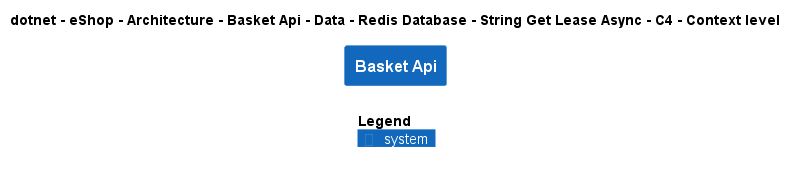

The diagram above was rendered by PlantUML. Its source (embedded in the PNG):
@startuml
!include ..\..\..\..\..\..\..\..\..\..\..\.c4s\C4_Context.puml

AddElementTag("c4interflow:lifecycle:new", $bgColor=green, $fontColor=#ffffff, $borderColor=green, $shadowing="False")
AddElementTag("c4interflow:lifecycle:changed", $bgColor=orange, $fontColor=#ffffff, $borderColor=orange, $shadowing="False")
AddElementTag("c4interflow:lifecycle:removed", $bgColor=red, $fontColor=#ffffff, $borderColor=red, $shadowing="False")

AddRelTag("c4interflow:lifecycle:new", $textColor=green, $lineColor=green)
AddRelTag("c4interflow:lifecycle:changed", $textColor=orange, $lineColor=orange)
AddRelTag("c4interflow:lifecycle:removed", $textColor=red, $lineColor=red)

SHOW_PERSON_PORTRAIT()
LAYOUT_TOP_DOWN()

skinparam linetype polyline

title dotnet - eShop - Architecture - Basket Api - Data - Redis Database - String Get Lease Async - C4 - Context level

System(dotnet.eShop.Architecture.SoftwareSystems.BasketApi, "Basket Api", "")



SHOW_LEGEND()
@enduml